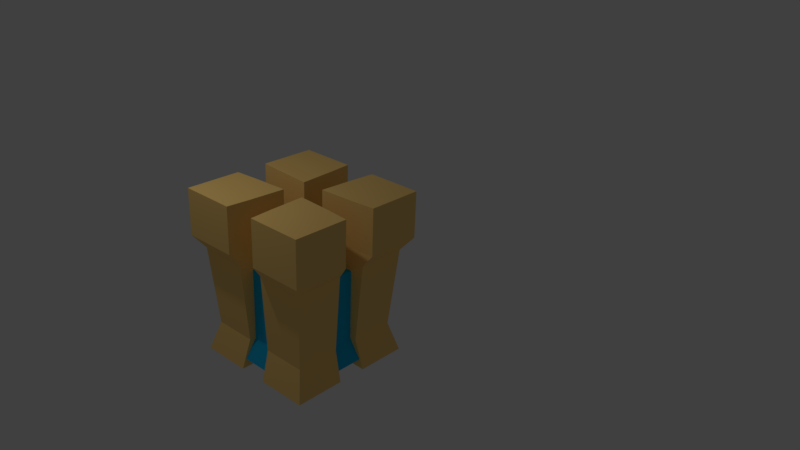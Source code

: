 # Source: cube_m__Azteca_prototype.blend  (saved by Blender 2.78.0; exported with 4.5.12 LTS)
import bpy
from mathutils import Matrix  # noqa: F401  (used for matrix-valued properties, if any)

bpy.ops.wm.read_factory_settings(use_empty=True)
scene = bpy.context.scene
scene.name = 'Scene'

# ---- collections
col_collection_1 = bpy.data.collections.new('Collection 1'); scene.collection.children.link(col_collection_1)

# ---- materials (node trees are filled in below, after node groups)
mat_material = bpy.data.materials.new('Material')
mat_material.alpha_threshold = 0.0
mat_material.use_transparent_shadow = False
mat_material.diffuse_color = (1.0, 0.6549, 0.2123, 1.0)
mat_material.roughness = 0.5
mat_material.specular_intensity = 0.0
mat_material.line_color = (0.0, 0.0, 0.0, 1.0)
mat_material_001 = bpy.data.materials.new('Material.001')
mat_material_001.alpha_threshold = 0.0
mat_material_001.use_transparent_shadow = False
mat_material_001.diffuse_color = (0.01521, 0.4592, 0.8, 1.0)
mat_material_001.roughness = 0.5
mat_material_001.specular_intensity = 0.0

# ---- material node trees

# ---- world
world_world = bpy.data.worlds.new('World'); scene.world = world_world
world_world.color = (0.05088, 0.05088, 0.05088)
world_world.use_sun_shadow = False
world_world.sun_shadow_jitter_overblur = 0.0
world_world.cycles.sampling_method = 'MANUAL'

# ---- cameras
cam_camera = bpy.data.cameras.new('Camera')
cam_camera.clip_end = 100.0
cam_camera.lens = 35.0
cam_camera.sensor_width = 32.0
cam_camera.sensor_height = 18.0
cam_camera.ortho_scale = 7.314
cam_camera.dof.focus_distance = 0.0
cam_camera.dof.aperture_fstop = 128.0

# ---- lights
light_point = bpy.data.lights.new('Point', 'POINT')
light_point.transmission_factor = 0.0
light_point.energy = 100.0
light_point.shadow_buffer_clip_start = 0.5
light_point.shadow_soft_size = 0.1
light_point.shadow_maximum_resolution = 0.006
light_point.use_absolute_resolution = True

# ---- meshes
me_cube = bpy.data.meshes.new('Cube')
me_cube.from_pydata([(1.2, 1.2, -1.017), (1.2, -1.2, -1.017), (-1.2, -1.2, -1.017), (-1.2, 1.2, -1.017), (1.162, 1.162, 1.0), (1.162, -1.162, 1.0), (-1.162, -1.162, 1.0), (-1.162, 1.162, 1.0), (0.2253, 0.2253, 1.0), (0.2253, -0.2253, 1.0), (-0.2253, -0.2253, 1.0), (-0.2253, 0.2253, 1.0), (0.7725, -0.212, 0.8519), (0.7725, 0.212, 0.8519), (-0.2253, -0.7725, 1.0), (-4.485e-07, -0.7725, 0.8519), (1.162, -0.8977, 1.0), (0.2253, -0.7725, 1.0), (0.212, -0.7725, 0.8519), (-0.212, -0.7725, 0.8519), (-0.8977, -1.162, 1.0), (-0.7725, 0.2253, 1.0), (-0.7725, -0.2253, 1.0), (0.2618, -1.162, 1.0), (1.162, -0.2618, 1.0), (0.2618, 1.162, 1.0), (1.162, 0.2618, 1.0), (-0.2618, 1.162, 1.0), (-1.162, 0.2618, 1.0), (-0.2618, -1.162, 1.0), (-1.162, -0.2618, 1.0), (0.2704, -1.2, -1.017), (-0.2704, -1.2, -1.017), (1.2, -0.2704, -1.017), (1.2, 0.2704, -1.017), (-1.2, -0.2704, -1.017), (-1.2, 0.2704, -1.017), (-0.2704, 1.2, -1.017), (0.2704, 1.2, -1.017), (-0.7725, 9.438e-08, 0.8519), (-0.8977, 1.162, 1.0), (0.2704, -0.2704, -1.017), (-0.2704, -0.2704, -1.017), (-0.7725, 0.212, 0.8519), (0.2704, 0.2704, -1.017), (-0.2704, 0.2704, -1.017), (-0.7725, -0.212, 0.8519), (-0.2544, -1.129, -0.8391), (0.2544, -1.129, -0.8391), (-0.9408, -0.212, 0.8519), (-0.212, -0.9408, 0.8519), (-0.9408, 0.212, 0.8519), (-0.212, 0.9408, 0.8519), (0.9408, 0.212, 0.8519), (0.212, 0.9408, 0.8519), (0.9408, -0.212, 0.8519), (0.212, -0.9408, 0.8519), (1.204e-07, 1.794e-07, -0.8391), (-1.487e-07, -1.838e-07, 0.8519), (-0.212, -9.971e-08, 0.8519), (0.212, -2.679e-07, 0.8519), (-0.9408, 1.526e-07, 0.8519), (0.9408, -5.203e-07, 0.8519), (-1.129, 3.813e-07, -0.8391), (1.129, -2.245e-08, -0.8391), (-0.212, -0.212, 0.8519), (0.212, -0.212, 0.8519), (-2.328e-07, -0.212, 0.8519), (-6.46e-08, 0.212, 0.8519), (-5.132e-07, -0.9408, 0.8519), (2.158e-07, 0.9408, 0.8519), (1.946e-08, -1.129, -0.8391), (0.212, 0.212, 0.8519), (2.213e-07, 1.129, -0.8391), (-0.212, 0.212, 0.8519), (1.129, -0.2544, -0.8391), (1.129, 0.2544, -0.8391), (-1.129, -0.2544, -0.8391), (-1.129, 0.2544, -0.8391), (-0.2544, 1.129, -0.8391), (0.2544, 1.129, -0.8391), (0.2544, 1.339e-07, -0.8391), (-0.2544, 2.249e-07, -0.8391), (0.2544, -0.2544, -0.8391), (-0.2544, -0.2544, -0.8391), (9.765e-08, -0.2544, -0.8391), (0.2544, 0.2544, -0.8391), (-0.2544, 0.2544, -0.8391), (1.431e-07, 0.2544, -0.8391), (0.7725, -4.62e-07, 0.8519), (0.7725, 0.2253, 1.0), (0.8977, 1.162, 1.0), (0.7725, -0.2253, 1.0), (-0.212, 0.7725, 0.8519), (-0.2253, 0.7725, 1.0), (1.51e-07, 0.7725, 0.8519), (0.2253, 0.7725, 1.0), (-1.162, 0.8977, 1.0), (0.212, 0.7725, 0.8519), (1.162, 0.8977, 1.0), (0.8977, -1.162, 1.0), (-1.162, -0.8977, 1.0), (1.334, 1.334, 1.233), (1.334, -1.334, 1.233), (-1.334, -1.334, 1.233), (-1.334, 1.334, 1.233), (0.2253, 0.2253, 1.233), (0.2253, -0.2253, 1.233), (-0.2253, -0.2253, 1.233), (-0.2253, 0.2253, 1.233), (-0.2638, -0.9045, 1.233), (1.334, -1.031, 1.233), (0.2638, -0.9045, 1.233), (-1.031, -1.334, 1.233), (-0.9045, 0.2638, 1.233), (-0.9045, -0.2638, 1.233), (0.3006, -1.334, 1.233), (1.334, -0.3006, 1.233), (0.3006, 1.334, 1.233), (1.334, 0.3006, 1.233), (-0.3006, 1.334, 1.233), (-1.334, 0.3006, 1.233), (-0.3006, -1.334, 1.233), (-1.334, -0.3006, 1.233), (-1.031, 1.334, 1.233), (0.9045, 0.2638, 1.233), (1.031, 1.334, 1.233), (0.9045, -0.2638, 1.233), (-0.2638, 0.9045, 1.233), (0.2638, 0.9045, 1.233), (-1.334, 1.031, 1.233), (1.334, 1.031, 1.233), (1.031, -1.334, 1.233), (-1.334, -1.031, 1.233), (1.334, 1.334, 2.095), (1.334, -1.334, 2.095), (-1.334, -1.334, 2.095), (-1.334, 1.334, 2.095), (0.2253, 0.2253, 2.095), (0.2253, -0.2253, 2.095), (-0.2253, -0.2253, 2.095), (-0.2253, 0.2253, 2.095), (-0.2638, -0.9045, 2.095), (1.334, -1.031, 2.095), (0.2638, -0.9045, 2.095), (0.9045, -0.9045, 2.095), (-1.031, -1.334, 2.095), (-0.9045, -0.9045, 2.095), (-0.9045, 0.2638, 2.095), (-0.9045, 0.9045, 2.095), (-0.9045, -0.2638, 2.095), (0.3006, -1.334, 2.095), (1.334, -0.3006, 2.095), (0.3006, 1.334, 2.095), (1.334, 0.3006, 2.095), (-0.3006, 1.334, 2.095), (-1.334, 0.3006, 2.095), (-0.3006, -1.334, 2.095), (-1.334, -0.3006, 2.095), (-1.031, 1.334, 2.095), (0.9045, 0.9045, 2.095), (0.9045, 0.2638, 2.095), (1.031, 1.334, 2.095), (0.9045, -0.2638, 2.095), (-0.2638, 0.9045, 2.095), (0.2638, 0.9045, 2.095), (-1.334, 1.031, 2.095), (1.334, 1.031, 2.095), (1.031, -1.334, 2.095), (-1.334, -1.031, 2.095), (-0.212, -0.9408, -0.4736), (-1.206e-07, -0.9408, -0.4736), (0.2349, -1.043, -0.4736), (1.043, -1.043, -0.4736), (0.212, -0.9408, -0.4736), (-1.043, -1.043, -0.4736), (-0.2349, -1.043, -0.4736), (-0.9408, -0.212, -0.4736), (-1.043, -0.2349, -0.4736), (-0.9408, 2.399e-07, -0.4736), (-0.9408, 0.212, -0.4736), (-1.043, 0.2349, -0.4736), (-1.043, 1.043, -0.4736), (1.043, 1.043, -0.4736), (0.2349, 1.043, -0.4736), (-0.212, 0.9408, -0.4736), (1.721e-07, 0.9408, -0.4736), (0.212, 0.9408, -0.4736), (-0.2349, 1.043, -0.4736), (1.043, -0.2349, -0.4736), (0.9408, -1.713e-07, -0.4736), (1.043, 0.2349, -0.4736), (0.9408, -0.212, -0.4736), (0.9408, 0.212, -0.4736)], [], [(6, 20, 113, 104), (46, 22, 10, 65), (4, 91, 126, 102), (9, 17, 112, 107), (22, 30, 123, 115), (39, 43, 51, 61), (43, 21, 28, 51), (9, 92, 12, 66), (35, 178, 177, 77), (97, 28, 121, 130), (31, 172, 174, 48), (4, 183, 184, 25, 91), (1, 173, 172, 31), (40, 7, 105, 124), (32, 42, 84, 47), (0, 34, 44, 38), (27, 94, 93, 52), (101, 6, 104, 133), (17, 23, 116, 112), (25, 184, 187, 54), (2, 175, 178, 35), (0, 183, 191, 34), (23, 17, 18, 56), (8, 90, 125, 106), (41, 31, 48, 83), (34, 191, 193, 76), (16, 24, 117, 111), (30, 101, 133, 123), (30, 22, 46, 49), (45, 37, 79, 87), (96, 8, 106, 129), (26, 90, 13, 53), (32, 176, 175, 2), (33, 189, 173, 1), (42, 35, 77, 84), (37, 188, 185, 79), (36, 181, 182, 3), (27, 188, 182, 7, 40), (36, 45, 87, 78), (24, 189, 192, 55), (33, 41, 83, 75), (10, 14, 19, 65), (37, 45, 36, 3), (8, 96, 98, 72), (28, 181, 180, 51), (41, 33, 1, 31), (35, 42, 32, 2), (44, 34, 76, 86), (38, 44, 86, 80), (29, 176, 170, 50), (11, 21, 43, 74), (70, 52, 93, 95), (87, 88, 57, 82), (57, 85, 84, 82), (54, 187, 186, 70), (69, 56, 18, 15), (72, 68, 58, 60), (82, 84, 77, 63), (62, 53, 13, 89), (76, 193, 190, 64), (64, 190, 192, 75), (71, 171, 170, 47), (60, 58, 67, 66), (80, 86, 88, 73), (66, 12, 89, 60), (72, 98, 95, 68), (73, 88, 87, 79), (85, 83, 48, 71), (65, 19, 15, 67), (63, 179, 180, 78), (86, 76, 64, 81), (84, 85, 71, 47), (70, 186, 185, 52), (48, 174, 171, 71), (68, 74, 59, 58), (88, 86, 81, 57), (81, 83, 85, 57), (64, 75, 83, 81), (77, 177, 179, 63), (61, 49, 46, 39), (78, 87, 82, 63), (74, 43, 39, 59), (58, 59, 65, 67), (39, 46, 65, 59), (20, 29, 122, 113), (5, 16, 111, 103), (15, 19, 50, 69), (19, 14, 29, 50), (15, 18, 66, 67), (23, 100, 132, 116), (18, 17, 9, 66), (29, 14, 110, 122), (89, 12, 55, 62), (89, 13, 72, 60), (13, 90, 8, 72), (100, 5, 103, 132), (14, 10, 108, 110), (12, 92, 24, 55), (98, 96, 25, 54), (93, 94, 11, 74), (11, 94, 128, 109), (28, 21, 114, 121), (99, 4, 102, 131), (95, 98, 54, 70), (95, 93, 74, 68), (94, 27, 120, 128), (90, 26, 119, 125), (27, 40, 124, 120), (114, 109, 141, 148), (122, 110, 142, 157), (130, 121, 156, 166), (121, 114, 148, 156), (129, 106, 138, 165), (113, 122, 157, 146), (128, 120, 155, 164), (109, 128, 164, 141), (125, 119, 154, 161), (105, 130, 166, 137), (119, 131, 167, 154), (104, 113, 146, 136), (118, 129, 165, 153), (124, 105, 137, 159), (133, 104, 136, 169), (126, 118, 153, 162), (103, 111, 143, 135), (127, 107, 139, 163), (117, 127, 163, 152), (102, 126, 162, 134), (107, 112, 144, 139), (132, 103, 135, 168), (112, 116, 151, 144), (106, 125, 161, 138), (21, 11, 109, 114), (24, 92, 127, 117), (92, 9, 107, 127), (7, 97, 130, 105), (91, 25, 118, 126), (10, 22, 115, 108), (25, 96, 129, 118), (26, 99, 131, 119), (147, 169, 136), (149, 148, 141), (147, 146, 157, 142), (149, 159, 137), (134, 162, 160), (136, 146, 147), (137, 166, 149), (135, 143, 145), (139, 144, 145), (138, 161, 160), (141, 164, 149), (140, 150, 147), (142, 140, 147), (145, 144, 151, 168), (145, 163, 139), (160, 162, 153, 165), (163, 145, 143, 152), (160, 167, 134), (165, 138, 160), (149, 164, 155, 159), (149, 166, 156, 148), (167, 160, 161, 154), (168, 135, 145), (169, 147, 150, 158), (123, 133, 169, 158), (115, 123, 158, 150), (108, 115, 150, 140), (120, 124, 159, 155), (131, 102, 134, 167), (110, 108, 140, 142), (116, 132, 168, 151), (111, 117, 152, 143), (170, 171, 69, 50), (174, 172, 23, 56), (170, 176, 32, 47), (171, 174, 56, 69), (172, 173, 5, 100, 23), (175, 176, 29, 20, 6), (178, 175, 6, 101, 30), (180, 181, 36, 78), (179, 177, 49, 61), (180, 179, 61, 51), (177, 178, 30, 49), (182, 181, 28, 97, 7), (182, 188, 37, 3), (186, 187, 80, 73), (185, 186, 73, 79), (184, 183, 0, 38), (185, 188, 27, 52), (187, 184, 38, 80), (191, 183, 4, 99, 26), (193, 191, 26, 53), (192, 189, 33, 75), (190, 193, 53, 62), (192, 190, 62, 55), (173, 189, 24, 16, 5)])
me_cube.polygons.foreach_set('material_index', [0, 0, 0, 0, 0, 1, 0, 0, 0, 0, 0, 0, 0, 0, 0, 0, 0, 0, 0, 0, 0, 0, 0, 0, 0, 0, 0, 0, 0, 0, 0, 0, 0, 0, 0, 0, 0, 0, 0, 0, 0, 0, 0, 0, 0, 0, 0, 0, 0, 0, 0, 1, 1, 1, 1, 1, 1, 1, 1, 1, 1, 1, 1, 1, 1, 1, 1, 1, 1, 1, 1, 1, 1, 1, 1, 1, 1, 1, 1, 1, 1, 1, 1, 1, 0, 0, 1, 0, 1, 0, 0, 0, 1, 1, 0, 0, 0, 0, 0, 0, 0, 0, 0, 1, 1, 0, 0, 0, 0, 0, 0, 0, 0, 0, 0, 0, 0, 0, 0, 0, 0, 0, 0, 0, 0, 0, 0, 0, 0, 0, 0, 0, 0, 0, 0, 0, 0, 0, 0, 0, 0, 0, 0, 0, 0, 0, 0, 0, 0, 0, 0, 0, 0, 0, 0, 0, 0, 0, 0, 0, 0, 0, 0, 0, 0, 0, 0, 0, 0, 0, 0, 0, 1, 0, 0, 1, 0, 0, 0, 0, 1, 1, 0, 0, 0, 1, 1, 0, 0, 0, 0, 0, 0, 1, 1, 0])
me_cube.materials.append(mat_material)
me_cube.materials.append(mat_material_001)
me_cube.use_remesh_preserve_volume = False
me_cube.use_remesh_preserve_attributes = False
me_cube.use_mirror_vertex_groups = False
me_cube.update()

# ---- objects
ob_point = bpy.data.objects.new('Point', light_point)
ob_cube = bpy.data.objects.new('Cube', me_cube)
ob_camera = bpy.data.objects.new('Camera', cam_camera)

# ---- transforms, parenting, visibility, modifiers, constraints
ob_point.location = (-1.169, -2.412, 6.925)
ob_point.lineart.crease_threshold = 0.0
ob_cube.location = (0.0, 0.0, 1.0)
ob_cube.lock_rotations_4d = False
ob_cube.empty_display_type = 'ARROWS'
ob_cube.lineart.crease_threshold = 0.0
ob_camera.location = (10.09, -8.9, 8.793)
ob_camera.rotation_euler = (1.131, -0.03415, 0.7426)
ob_camera.lock_rotations_4d = False
ob_camera.empty_display_type = 'ARROWS'
ob_camera.color = (0.0, 0.0, 0.0, 0.0)
ob_camera.display_type = 'WIRE'
ob_camera.lineart.crease_threshold = 0.0

# ---- collection membership
col_collection_1.objects.link(ob_point)
col_collection_1.objects.link(ob_cube)
col_collection_1.objects.link(ob_camera)

# ---- scene / render settings (as saved in the file)
scene.camera = ob_camera
scene.frame_start = 1; scene.frame_end = 250; scene.frame_set(1)
scene.render.engine = 'BLENDER_EEVEE_NEXT'
scene.render.dither_intensity = 0.0
scene.cycles.use_denoising = False
scene.cycles.samples = 128
scene.cycles.sampling_pattern = 'TABULATED_SOBOL'
scene.cycles.light_sampling_threshold = 0.0
scene.cycles.use_adaptive_sampling = False
scene.cycles.use_light_tree = False
scene.cycles.blur_glossy = 0.0
scene.cycles.sample_clamp_indirect = 0.0
scene.view_settings.view_transform = 'Standard'
bpy.context.view_layer.update()
